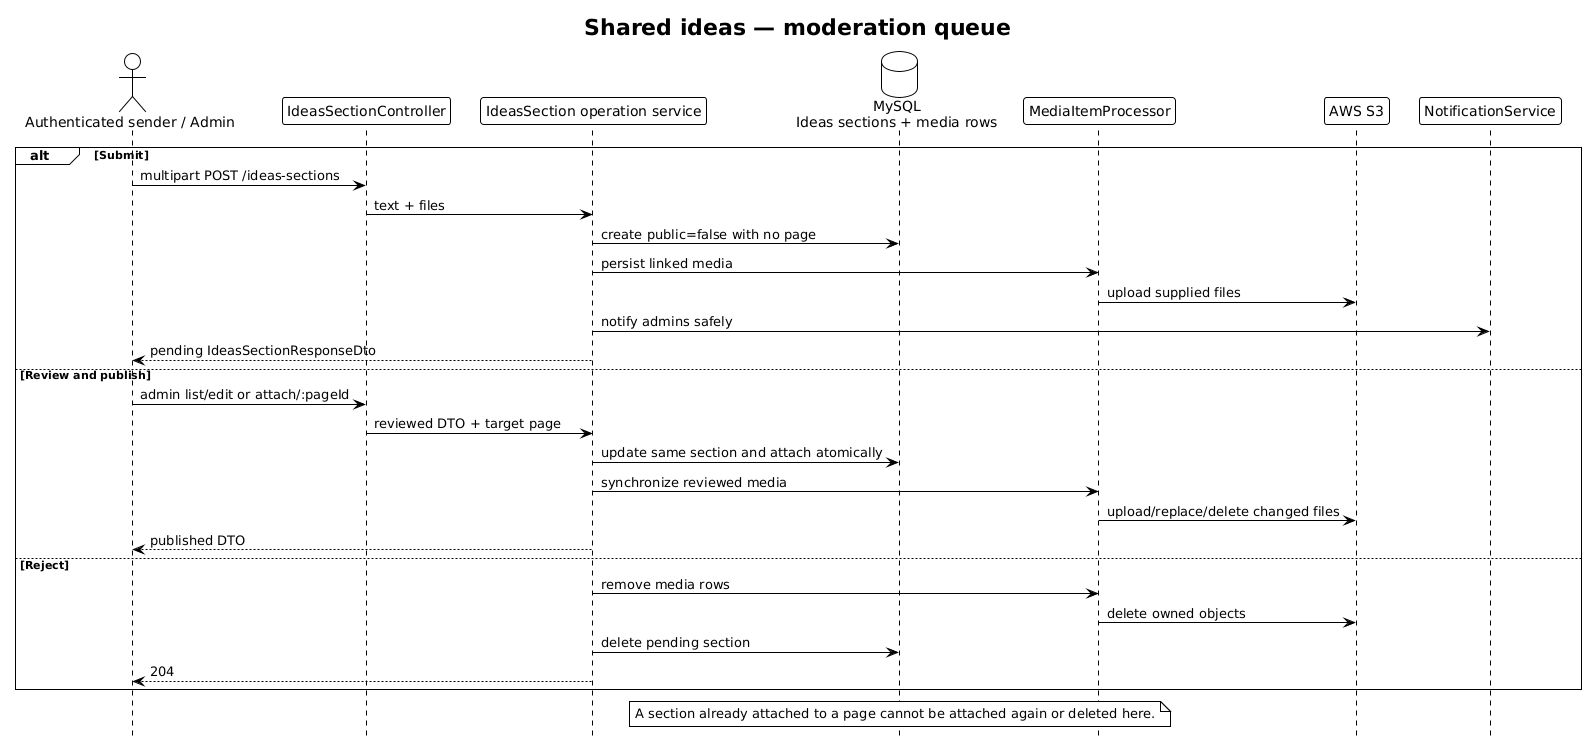

The diagram above was rendered by PlantUML. Its source (embedded in the PNG):
@startuml Shared Ideas Flow - Clubinho NIB API
!theme plain
hide footbox
title Shared ideas — moderation queue

actor "Authenticated sender / Admin" as Client
participant IdeasSectionController as Controller
participant "IdeasSection operation service" as Service
database "MySQL\nIdeas sections + media rows" as Repository
participant MediaItemProcessor as Media
participant "AWS S3" as S3
participant NotificationService as Notify

alt Submit
  Client -> Controller : multipart POST /ideas-sections
  Controller -> Service : text + files
  Service -> Repository : create public=false with no page
  Service -> Media : persist linked media
  Media -> S3 : upload supplied files
  Service -> Notify : notify admins safely
  Service --> Client : pending IdeasSectionResponseDto
else Review and publish
  Client -> Controller : admin list/edit or attach/:pageId
  Controller -> Service : reviewed DTO + target page
  Service -> Repository : update same section and attach atomically
  Service -> Media : synchronize reviewed media
  Media -> S3 : upload/replace/delete changed files
  Service --> Client : published DTO
else Reject
  Service -> Media : remove media rows
  Media -> S3 : delete owned objects
  Service -> Repository : delete pending section
  Service --> Client : 204
end

note over Repository
  A section already attached to a page cannot be attached again or deleted here.
end note
@enduml